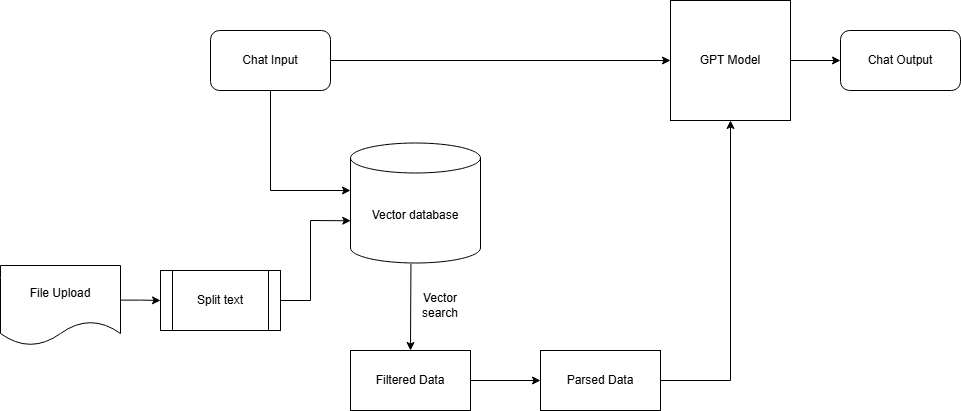

The diagram above was exported from draw.io. Its source (the exported page's mxGraphModel, read from the mxfile embedded in the PNG):
<mxGraphModel dx="1820" dy="515" grid="1" gridSize="10" guides="1" tooltips="1" connect="1" arrows="1" fold="1" page="1" pageScale="1" pageWidth="827" pageHeight="1169" math="0" shadow="0">
  <root>
    <mxCell id="0" />
    <mxCell id="1" parent="0" />
    <mxCell id="MuAeDmrtx1r7PRv8AK_W-1" value="Chat Input" style="rounded=1;whiteSpace=wrap;html=1;" vertex="1" parent="1">
      <mxGeometry x="40" y="90" width="120" height="60" as="geometry" />
    </mxCell>
    <mxCell id="MuAeDmrtx1r7PRv8AK_W-25" value="" style="edgeStyle=orthogonalEdgeStyle;rounded=0;orthogonalLoop=1;jettySize=auto;html=1;" edge="1" parent="1" source="MuAeDmrtx1r7PRv8AK_W-4" target="MuAeDmrtx1r7PRv8AK_W-24">
      <mxGeometry relative="1" as="geometry" />
    </mxCell>
    <mxCell id="MuAeDmrtx1r7PRv8AK_W-4" value="GPT Model" style="whiteSpace=wrap;html=1;aspect=fixed;" vertex="1" parent="1">
      <mxGeometry x="500" y="60" width="120" height="120" as="geometry" />
    </mxCell>
    <mxCell id="MuAeDmrtx1r7PRv8AK_W-6" value="" style="endArrow=classic;html=1;rounded=0;exitX=1;exitY=0.5;exitDx=0;exitDy=0;entryX=0;entryY=0.5;entryDx=0;entryDy=0;" edge="1" parent="1" source="MuAeDmrtx1r7PRv8AK_W-1" target="MuAeDmrtx1r7PRv8AK_W-4">
      <mxGeometry width="50" height="50" relative="1" as="geometry">
        <mxPoint x="380" y="230" as="sourcePoint" />
        <mxPoint x="430" y="180" as="targetPoint" />
      </mxGeometry>
    </mxCell>
    <mxCell id="MuAeDmrtx1r7PRv8AK_W-7" value="Vector database" style="shape=cylinder3;whiteSpace=wrap;html=1;boundedLbl=1;backgroundOutline=1;size=15;" vertex="1" parent="1">
      <mxGeometry x="180" y="202.5" width="130" height="120" as="geometry" />
    </mxCell>
    <mxCell id="MuAeDmrtx1r7PRv8AK_W-10" value="" style="endArrow=classic;html=1;rounded=0;exitX=0.5;exitY=1;exitDx=0;exitDy=0;" edge="1" parent="1" source="MuAeDmrtx1r7PRv8AK_W-1">
      <mxGeometry width="50" height="50" relative="1" as="geometry">
        <mxPoint x="380" y="330" as="sourcePoint" />
        <mxPoint x="180" y="250" as="targetPoint" />
        <Array as="points">
          <mxPoint x="100" y="250" />
        </Array>
      </mxGeometry>
    </mxCell>
    <mxCell id="MuAeDmrtx1r7PRv8AK_W-12" value="Vector search" style="text;html=1;strokeColor=none;fillColor=none;align=center;verticalAlign=middle;whiteSpace=wrap;rounded=0;" vertex="1" parent="1">
      <mxGeometry x="240" y="350" width="60" height="30" as="geometry" />
    </mxCell>
    <mxCell id="MuAeDmrtx1r7PRv8AK_W-13" value="Filtered Data" style="rounded=0;whiteSpace=wrap;html=1;" vertex="1" parent="1">
      <mxGeometry x="180" y="410" width="120" height="60" as="geometry" />
    </mxCell>
    <mxCell id="MuAeDmrtx1r7PRv8AK_W-14" value="" style="endArrow=classic;html=1;rounded=0;entryX=0.5;entryY=0;entryDx=0;entryDy=0;exitX=0.465;exitY=1.007;exitDx=0;exitDy=0;exitPerimeter=0;" edge="1" parent="1" source="MuAeDmrtx1r7PRv8AK_W-7" target="MuAeDmrtx1r7PRv8AK_W-13">
      <mxGeometry width="50" height="50" relative="1" as="geometry">
        <mxPoint x="240" y="320" as="sourcePoint" />
        <mxPoint x="430" y="280" as="targetPoint" />
      </mxGeometry>
    </mxCell>
    <mxCell id="MuAeDmrtx1r7PRv8AK_W-15" value="" style="endArrow=classic;html=1;rounded=0;exitX=1;exitY=0.5;exitDx=0;exitDy=0;entryX=0;entryY=0.5;entryDx=0;entryDy=0;" edge="1" parent="1" source="MuAeDmrtx1r7PRv8AK_W-13" target="MuAeDmrtx1r7PRv8AK_W-26">
      <mxGeometry width="50" height="50" relative="1" as="geometry">
        <mxPoint x="340" y="420" as="sourcePoint" />
        <mxPoint x="350" y="440" as="targetPoint" />
      </mxGeometry>
    </mxCell>
    <mxCell id="MuAeDmrtx1r7PRv8AK_W-16" value="" style="endArrow=classic;html=1;rounded=0;entryX=0.5;entryY=1;entryDx=0;entryDy=0;exitX=1;exitY=0.5;exitDx=0;exitDy=0;" edge="1" parent="1" source="MuAeDmrtx1r7PRv8AK_W-26" target="MuAeDmrtx1r7PRv8AK_W-4">
      <mxGeometry width="50" height="50" relative="1" as="geometry">
        <mxPoint x="510" y="440" as="sourcePoint" />
        <mxPoint x="590" y="180" as="targetPoint" />
        <Array as="points">
          <mxPoint x="560" y="440" />
        </Array>
      </mxGeometry>
    </mxCell>
    <mxCell id="MuAeDmrtx1r7PRv8AK_W-22" value="" style="edgeStyle=orthogonalEdgeStyle;rounded=0;orthogonalLoop=1;jettySize=auto;html=1;exitX=0.997;exitY=0.433;exitDx=0;exitDy=0;exitPerimeter=0;" edge="1" parent="1" source="MuAeDmrtx1r7PRv8AK_W-20" target="MuAeDmrtx1r7PRv8AK_W-21">
      <mxGeometry relative="1" as="geometry">
        <Array as="points" />
      </mxGeometry>
    </mxCell>
    <mxCell id="MuAeDmrtx1r7PRv8AK_W-20" value="File Upload" style="shape=document;whiteSpace=wrap;html=1;boundedLbl=1;" vertex="1" parent="1">
      <mxGeometry x="-170" y="325" width="120" height="80" as="geometry" />
    </mxCell>
    <mxCell id="MuAeDmrtx1r7PRv8AK_W-21" value="Split text" style="shape=process;whiteSpace=wrap;html=1;backgroundOutline=1;" vertex="1" parent="1">
      <mxGeometry x="-10" y="330" width="120" height="60" as="geometry" />
    </mxCell>
    <mxCell id="MuAeDmrtx1r7PRv8AK_W-23" value="" style="endArrow=classic;html=1;rounded=0;exitX=1;exitY=0.5;exitDx=0;exitDy=0;entryX=0.002;entryY=0.648;entryDx=0;entryDy=0;entryPerimeter=0;" edge="1" parent="1" source="MuAeDmrtx1r7PRv8AK_W-21" target="MuAeDmrtx1r7PRv8AK_W-7">
      <mxGeometry width="50" height="50" relative="1" as="geometry">
        <mxPoint x="10" y="250" as="sourcePoint" />
        <mxPoint x="60" y="200" as="targetPoint" />
        <Array as="points">
          <mxPoint x="140" y="360" />
          <mxPoint x="140" y="280" />
        </Array>
      </mxGeometry>
    </mxCell>
    <mxCell id="MuAeDmrtx1r7PRv8AK_W-24" value="Chat Output" style="rounded=1;whiteSpace=wrap;html=1;" vertex="1" parent="1">
      <mxGeometry x="670" y="90" width="120" height="60" as="geometry" />
    </mxCell>
    <mxCell id="MuAeDmrtx1r7PRv8AK_W-26" value="Parsed Data" style="rounded=0;whiteSpace=wrap;html=1;" vertex="1" parent="1">
      <mxGeometry x="370" y="410" width="120" height="60" as="geometry" />
    </mxCell>
  </root>
</mxGraphModel>